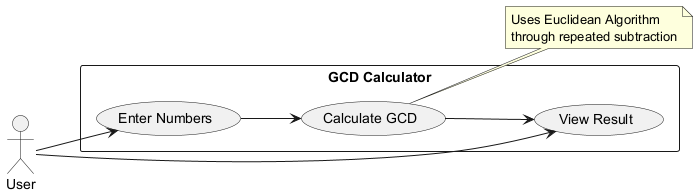

The diagram above was rendered by PlantUML. Its source (embedded in the PNG):
@startuml
left to right direction
actor User

rectangle "GCD Calculator" {
  usecase "Enter Numbers" as UC1
  usecase "Calculate GCD" as UC2
  usecase "View Result" as UC3
}

User --> UC1
UC1 --> UC2
UC2 --> UC3
User --> UC3

note right of UC2
  Uses Euclidean Algorithm
  through repeated subtraction
end note
@enduml